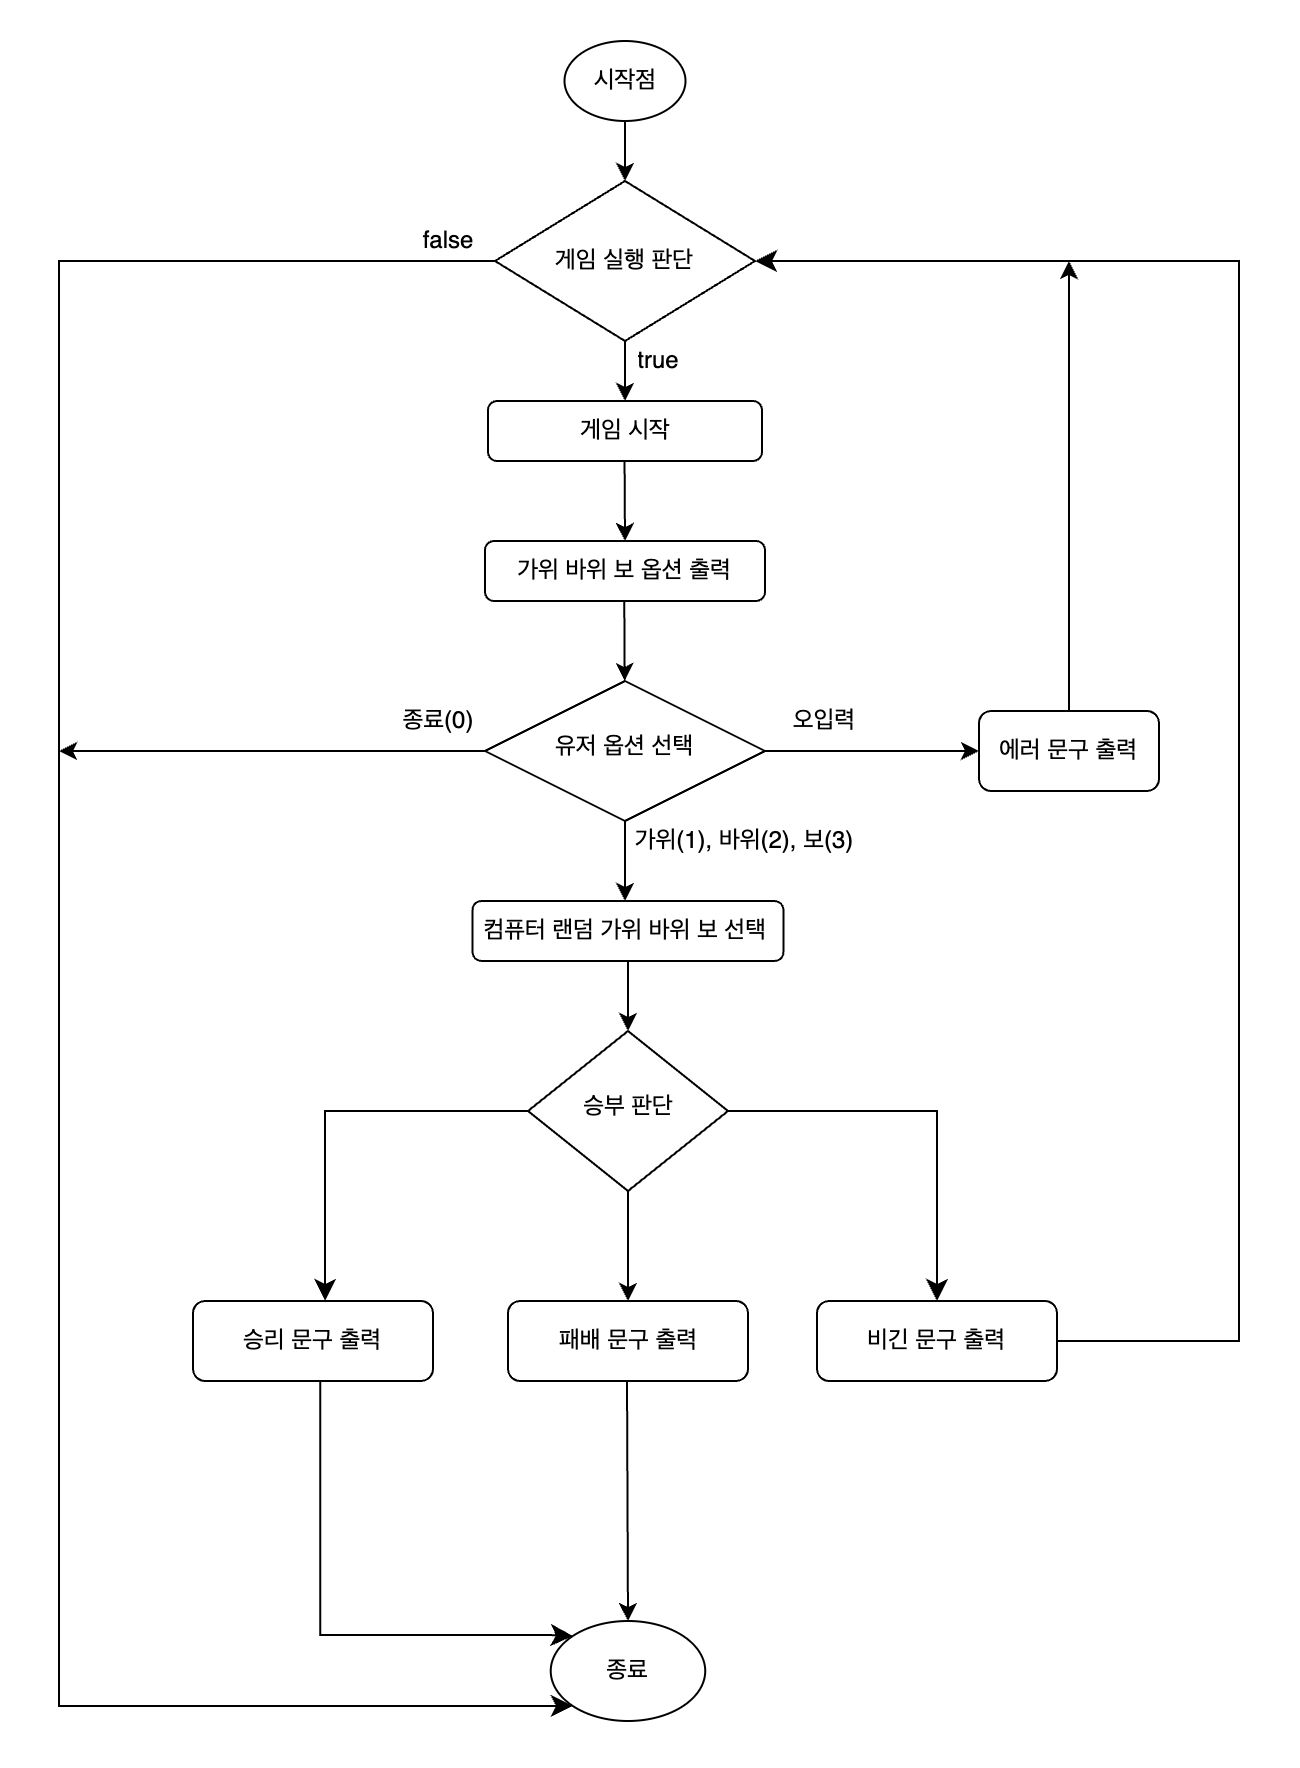

The diagram above was exported from draw.io. Its source (the exported page's mxGraphModel, read from the mxfile embedded in the PNG):
<mxGraphModel dx="1062" dy="633" grid="1" gridSize="10" guides="1" tooltips="1" connect="1" arrows="1" fold="1" page="1" pageScale="1" pageWidth="827" pageHeight="1169" math="0" shadow="0">
  <root>
    <mxCell id="WIyWlLk6GJQsqaUBKTNV-0" />
    <mxCell id="WIyWlLk6GJQsqaUBKTNV-1" parent="WIyWlLk6GJQsqaUBKTNV-0" />
    <mxCell id="WIyWlLk6GJQsqaUBKTNV-6" value="유저 옵션 선택" style="rhombus;whiteSpace=wrap;html=1;shadow=0;fontFamily=Helvetica;fontSize=12;align=center;strokeWidth=1;spacing=6;spacingTop=-4;" parent="WIyWlLk6GJQsqaUBKTNV-1" vertex="1">
      <mxGeometry x="333" y="400" width="140" height="70" as="geometry" />
    </mxCell>
    <mxCell id="WIyWlLk6GJQsqaUBKTNV-7" value="에러 문구 출력" style="rounded=1;whiteSpace=wrap;html=1;fontSize=12;glass=0;strokeWidth=1;shadow=0;" parent="WIyWlLk6GJQsqaUBKTNV-1" vertex="1">
      <mxGeometry x="580" y="415" width="90" height="40" as="geometry" />
    </mxCell>
    <mxCell id="DZtXXvzAuNKyv4w1cx4I-2" value="시작점" style="ellipse;whiteSpace=wrap;html=1;" parent="WIyWlLk6GJQsqaUBKTNV-1" vertex="1">
      <mxGeometry x="372.75" y="80" width="60.5" height="40" as="geometry" />
    </mxCell>
    <mxCell id="DZtXXvzAuNKyv4w1cx4I-3" value="" style="endArrow=classic;html=1;rounded=0;exitX=0.5;exitY=1;exitDx=0;exitDy=0;entryX=0.5;entryY=0;entryDx=0;entryDy=0;" parent="WIyWlLk6GJQsqaUBKTNV-1" source="DZtXXvzAuNKyv4w1cx4I-2" target="Ftjd4wSwtpQcfa1r1Gln-0" edge="1">
      <mxGeometry width="50" height="50" relative="1" as="geometry">
        <mxPoint x="483" y="240" as="sourcePoint" />
        <mxPoint x="403" y="155" as="targetPoint" />
      </mxGeometry>
    </mxCell>
    <mxCell id="DZtXXvzAuNKyv4w1cx4I-9" value="" style="endArrow=classic;html=1;rounded=0;exitX=1;exitY=0.5;exitDx=0;exitDy=0;entryX=0;entryY=0.5;entryDx=0;entryDy=0;" parent="WIyWlLk6GJQsqaUBKTNV-1" source="WIyWlLk6GJQsqaUBKTNV-6" target="WIyWlLk6GJQsqaUBKTNV-7" edge="1">
      <mxGeometry width="50" height="50" relative="1" as="geometry">
        <mxPoint x="538" y="455" as="sourcePoint" />
        <mxPoint x="509" y="488" as="targetPoint" />
      </mxGeometry>
    </mxCell>
    <mxCell id="DZtXXvzAuNKyv4w1cx4I-12" value="패배 문구 출력" style="rounded=1;whiteSpace=wrap;html=1;" parent="WIyWlLk6GJQsqaUBKTNV-1" vertex="1">
      <mxGeometry x="344.5" y="710" width="120" height="40" as="geometry" />
    </mxCell>
    <mxCell id="DZtXXvzAuNKyv4w1cx4I-14" value="비긴 문구 출력" style="rounded=1;whiteSpace=wrap;html=1;" parent="WIyWlLk6GJQsqaUBKTNV-1" vertex="1">
      <mxGeometry x="499" y="710" width="120" height="40" as="geometry" />
    </mxCell>
    <mxCell id="DZtXXvzAuNKyv4w1cx4I-15" value="승리 문구 출력" style="rounded=1;whiteSpace=wrap;html=1;" parent="WIyWlLk6GJQsqaUBKTNV-1" vertex="1">
      <mxGeometry x="187" y="710" width="120" height="40" as="geometry" />
    </mxCell>
    <mxCell id="DZtXXvzAuNKyv4w1cx4I-17" value="" style="endArrow=classic;html=1;rounded=0;exitX=0.5;exitY=1;exitDx=0;exitDy=0;" parent="WIyWlLk6GJQsqaUBKTNV-1" source="Ftjd4wSwtpQcfa1r1Gln-0" edge="1">
      <mxGeometry width="50" height="50" relative="1" as="geometry">
        <mxPoint x="403" y="255" as="sourcePoint" />
        <mxPoint x="403" y="260" as="targetPoint" />
      </mxGeometry>
    </mxCell>
    <UserObject label="종료(0)" placeholders="1" name="Variable" id="DZtXXvzAuNKyv4w1cx4I-19">
      <mxCell style="text;html=1;strokeColor=none;fillColor=none;align=center;verticalAlign=middle;whiteSpace=wrap;overflow=hidden;fontSize=12;" parent="WIyWlLk6GJQsqaUBKTNV-1" vertex="1">
        <mxGeometry x="287" y="410" width="46" height="20" as="geometry" />
      </mxCell>
    </UserObject>
    <mxCell id="DZtXXvzAuNKyv4w1cx4I-20" value="" style="endArrow=classic;html=1;rounded=0;exitX=0.5;exitY=1;exitDx=0;exitDy=0;" parent="WIyWlLk6GJQsqaUBKTNV-1" edge="1" source="WIyWlLk6GJQsqaUBKTNV-6">
      <mxGeometry width="50" height="50" relative="1" as="geometry">
        <mxPoint x="407.6" y="530" as="sourcePoint" />
        <mxPoint x="403" y="510" as="targetPoint" />
      </mxGeometry>
    </mxCell>
    <mxCell id="DZtXXvzAuNKyv4w1cx4I-21" value="" style="endArrow=classic;html=1;rounded=0;entryX=0.5;entryY=0;entryDx=0;entryDy=0;exitX=0.5;exitY=1;exitDx=0;exitDy=0;" parent="WIyWlLk6GJQsqaUBKTNV-1" target="DZtXXvzAuNKyv4w1cx4I-12" edge="1" source="DZtXXvzAuNKyv4w1cx4I-27">
      <mxGeometry width="50" height="50" relative="1" as="geometry">
        <mxPoint x="403" y="780" as="sourcePoint" />
        <mxPoint x="453" y="730" as="targetPoint" />
      </mxGeometry>
    </mxCell>
    <mxCell id="DZtXXvzAuNKyv4w1cx4I-23" value="" style="edgeStyle=segmentEdgeStyle;endArrow=classic;html=1;curved=0;rounded=0;endSize=8;startSize=8;exitX=1;exitY=0.5;exitDx=0;exitDy=0;entryX=0.5;entryY=0;entryDx=0;entryDy=0;" parent="WIyWlLk6GJQsqaUBKTNV-1" source="DZtXXvzAuNKyv4w1cx4I-27" target="DZtXXvzAuNKyv4w1cx4I-14" edge="1">
      <mxGeometry width="50" height="50" relative="1" as="geometry">
        <mxPoint x="463" y="760" as="sourcePoint" />
        <mxPoint x="403" y="850" as="targetPoint" />
      </mxGeometry>
    </mxCell>
    <mxCell id="DZtXXvzAuNKyv4w1cx4I-24" value="" style="edgeStyle=segmentEdgeStyle;endArrow=classic;html=1;curved=0;rounded=0;endSize=8;startSize=8;exitX=0;exitY=0.5;exitDx=0;exitDy=0;" parent="WIyWlLk6GJQsqaUBKTNV-1" source="DZtXXvzAuNKyv4w1cx4I-27" target="DZtXXvzAuNKyv4w1cx4I-15" edge="1">
      <mxGeometry width="50" height="50" relative="1" as="geometry">
        <mxPoint x="343" y="740" as="sourcePoint" />
        <mxPoint x="403" y="850" as="targetPoint" />
        <Array as="points">
          <mxPoint x="253" y="615" />
        </Array>
      </mxGeometry>
    </mxCell>
    <mxCell id="DZtXXvzAuNKyv4w1cx4I-27" value="승부 판단" style="rhombus;whiteSpace=wrap;html=1;shadow=0;fontFamily=Helvetica;fontSize=12;align=center;strokeWidth=1;spacing=6;spacingTop=-4;" parent="WIyWlLk6GJQsqaUBKTNV-1" vertex="1">
      <mxGeometry x="354.5" y="575" width="100" height="80" as="geometry" />
    </mxCell>
    <UserObject label="&lt;font style=&quot;font-size: 12px;&quot;&gt;가위(1), 바위(2), 보(3)&lt;/font&gt;" placeholders="1" name="Variable" id="DZtXXvzAuNKyv4w1cx4I-29">
      <mxCell style="text;html=1;strokeColor=none;fillColor=none;align=center;verticalAlign=middle;whiteSpace=wrap;overflow=hidden;fontSize=9;" parent="WIyWlLk6GJQsqaUBKTNV-1" vertex="1">
        <mxGeometry x="400" y="470" width="126" height="20" as="geometry" />
      </mxCell>
    </UserObject>
    <mxCell id="DZtXXvzAuNKyv4w1cx4I-36" value="" style="endArrow=classic;html=1;rounded=0;entryX=0.5;entryY=0;entryDx=0;entryDy=0;" parent="WIyWlLk6GJQsqaUBKTNV-1" target="Ftjd4wSwtpQcfa1r1Gln-5" edge="1">
      <mxGeometry width="50" height="50" relative="1" as="geometry">
        <mxPoint x="404" y="750" as="sourcePoint" />
        <mxPoint x="404" y="860" as="targetPoint" />
      </mxGeometry>
    </mxCell>
    <mxCell id="Ftjd4wSwtpQcfa1r1Gln-0" value="게임 실행 판단" style="rhombus;whiteSpace=wrap;html=1;" vertex="1" parent="WIyWlLk6GJQsqaUBKTNV-1">
      <mxGeometry x="338" y="150" width="130" height="80" as="geometry" />
    </mxCell>
    <mxCell id="Ftjd4wSwtpQcfa1r1Gln-4" value="게임 시작" style="rounded=1;whiteSpace=wrap;html=1;" vertex="1" parent="WIyWlLk6GJQsqaUBKTNV-1">
      <mxGeometry x="334.5" y="260" width="137" height="30" as="geometry" />
    </mxCell>
    <mxCell id="Ftjd4wSwtpQcfa1r1Gln-5" value="종료" style="ellipse;whiteSpace=wrap;html=1;" vertex="1" parent="WIyWlLk6GJQsqaUBKTNV-1">
      <mxGeometry x="365.87" y="870" width="77.25" height="50" as="geometry" />
    </mxCell>
    <mxCell id="Ftjd4wSwtpQcfa1r1Gln-12" value="" style="edgeStyle=elbowEdgeStyle;elbow=horizontal;endArrow=classic;html=1;curved=0;rounded=0;endSize=8;startSize=8;entryX=1;entryY=0.5;entryDx=0;entryDy=0;exitX=1;exitY=0.5;exitDx=0;exitDy=0;" edge="1" parent="WIyWlLk6GJQsqaUBKTNV-1" source="DZtXXvzAuNKyv4w1cx4I-14" target="Ftjd4wSwtpQcfa1r1Gln-0">
      <mxGeometry width="50" height="50" relative="1" as="geometry">
        <mxPoint x="458" y="910" as="sourcePoint" />
        <mxPoint x="760" y="180" as="targetPoint" />
        <Array as="points">
          <mxPoint x="710" y="460" />
        </Array>
      </mxGeometry>
    </mxCell>
    <mxCell id="Ftjd4wSwtpQcfa1r1Gln-13" value="가위 바위 보 옵션 출력" style="rounded=1;whiteSpace=wrap;html=1;" vertex="1" parent="WIyWlLk6GJQsqaUBKTNV-1">
      <mxGeometry x="333" y="330" width="140" height="30" as="geometry" />
    </mxCell>
    <mxCell id="Ftjd4wSwtpQcfa1r1Gln-14" value="" style="endArrow=classic;html=1;rounded=0;exitX=0.5;exitY=1;exitDx=0;exitDy=0;entryX=0.5;entryY=0;entryDx=0;entryDy=0;" edge="1" parent="WIyWlLk6GJQsqaUBKTNV-1" target="Ftjd4wSwtpQcfa1r1Gln-13">
      <mxGeometry width="50" height="50" relative="1" as="geometry">
        <mxPoint x="402.78" y="290" as="sourcePoint" />
        <mxPoint x="402.78" y="320" as="targetPoint" />
      </mxGeometry>
    </mxCell>
    <mxCell id="Ftjd4wSwtpQcfa1r1Gln-16" value="" style="endArrow=classic;html=1;rounded=0;exitX=0.5;exitY=1;exitDx=0;exitDy=0;entryX=0.5;entryY=0;entryDx=0;entryDy=0;" edge="1" parent="WIyWlLk6GJQsqaUBKTNV-1">
      <mxGeometry width="50" height="50" relative="1" as="geometry">
        <mxPoint x="402.64" y="360" as="sourcePoint" />
        <mxPoint x="402.86" y="400" as="targetPoint" />
      </mxGeometry>
    </mxCell>
    <UserObject label="오입력" placeholders="1" name="Variable" id="Ftjd4wSwtpQcfa1r1Gln-19">
      <mxCell style="text;html=1;strokeColor=none;fillColor=none;align=center;verticalAlign=middle;whiteSpace=wrap;overflow=hidden;fontSize=12;" vertex="1" parent="WIyWlLk6GJQsqaUBKTNV-1">
        <mxGeometry x="480" y="410" width="46" height="20" as="geometry" />
      </mxCell>
    </UserObject>
    <mxCell id="Ftjd4wSwtpQcfa1r1Gln-20" value="컴퓨터 랜덤 가위 바위 보 선택&amp;nbsp;" style="rounded=1;whiteSpace=wrap;html=1;" vertex="1" parent="WIyWlLk6GJQsqaUBKTNV-1">
      <mxGeometry x="326.75" y="510" width="155.5" height="30" as="geometry" />
    </mxCell>
    <mxCell id="Ftjd4wSwtpQcfa1r1Gln-22" value="" style="endArrow=classic;html=1;rounded=0;exitX=0.5;exitY=1;exitDx=0;exitDy=0;entryX=0.5;entryY=0;entryDx=0;entryDy=0;" edge="1" parent="WIyWlLk6GJQsqaUBKTNV-1" source="Ftjd4wSwtpQcfa1r1Gln-20">
      <mxGeometry width="50" height="50" relative="1" as="geometry">
        <mxPoint x="498.59000000000003" y="555" as="sourcePoint" />
        <mxPoint x="404.5" y="575" as="targetPoint" />
      </mxGeometry>
    </mxCell>
    <mxCell id="Ftjd4wSwtpQcfa1r1Gln-26" value="" style="edgeStyle=segmentEdgeStyle;endArrow=classic;html=1;curved=0;rounded=0;endSize=8;startSize=8;exitX=0.53;exitY=0.996;exitDx=0;exitDy=0;exitPerimeter=0;entryX=0;entryY=0;entryDx=0;entryDy=0;" edge="1" parent="WIyWlLk6GJQsqaUBKTNV-1" source="DZtXXvzAuNKyv4w1cx4I-15" target="Ftjd4wSwtpQcfa1r1Gln-5">
      <mxGeometry width="50" height="50" relative="1" as="geometry">
        <mxPoint x="214.5" y="770" as="sourcePoint" />
        <mxPoint x="350" y="900" as="targetPoint" />
        <Array as="points">
          <mxPoint x="251" y="877" />
          <mxPoint x="365" y="877" />
        </Array>
      </mxGeometry>
    </mxCell>
    <mxCell id="Ftjd4wSwtpQcfa1r1Gln-27" value="" style="edgeStyle=elbowEdgeStyle;elbow=horizontal;endArrow=classic;html=1;curved=0;rounded=0;endSize=8;startSize=8;exitX=0;exitY=0.5;exitDx=0;exitDy=0;entryX=0;entryY=1;entryDx=0;entryDy=0;" edge="1" parent="WIyWlLk6GJQsqaUBKTNV-1" source="Ftjd4wSwtpQcfa1r1Gln-0" target="Ftjd4wSwtpQcfa1r1Gln-5">
      <mxGeometry width="50" height="50" relative="1" as="geometry">
        <mxPoint x="100" y="360" as="sourcePoint" />
        <mxPoint x="338" y="940" as="targetPoint" />
        <Array as="points">
          <mxPoint x="120" y="550" />
        </Array>
      </mxGeometry>
    </mxCell>
    <UserObject label="true" placeholders="1" name="Variable" id="Ftjd4wSwtpQcfa1r1Gln-28">
      <mxCell style="text;html=1;strokeColor=none;fillColor=none;align=center;verticalAlign=middle;whiteSpace=wrap;overflow=hidden;fontSize=12;" vertex="1" parent="WIyWlLk6GJQsqaUBKTNV-1">
        <mxGeometry x="397.12" y="230" width="46" height="20" as="geometry" />
      </mxCell>
    </UserObject>
    <UserObject label="false" placeholders="1" name="Variable" id="Ftjd4wSwtpQcfa1r1Gln-29">
      <mxCell style="text;html=1;strokeColor=none;fillColor=none;align=center;verticalAlign=middle;whiteSpace=wrap;overflow=hidden;fontSize=12;" vertex="1" parent="WIyWlLk6GJQsqaUBKTNV-1">
        <mxGeometry x="292" y="170" width="46" height="20" as="geometry" />
      </mxCell>
    </UserObject>
    <mxCell id="Ftjd4wSwtpQcfa1r1Gln-30" value="" style="endArrow=classic;html=1;rounded=0;exitX=0.5;exitY=0;exitDx=0;exitDy=0;" edge="1" parent="WIyWlLk6GJQsqaUBKTNV-1" source="WIyWlLk6GJQsqaUBKTNV-7">
      <mxGeometry width="50" height="50" relative="1" as="geometry">
        <mxPoint x="380" y="430" as="sourcePoint" />
        <mxPoint x="625" y="190" as="targetPoint" />
      </mxGeometry>
    </mxCell>
    <mxCell id="Ftjd4wSwtpQcfa1r1Gln-32" value="" style="endArrow=classic;html=1;rounded=0;exitX=0;exitY=0.5;exitDx=0;exitDy=0;" edge="1" parent="WIyWlLk6GJQsqaUBKTNV-1" source="WIyWlLk6GJQsqaUBKTNV-6">
      <mxGeometry width="50" height="50" relative="1" as="geometry">
        <mxPoint x="290" y="450" as="sourcePoint" />
        <mxPoint x="120" y="435" as="targetPoint" />
      </mxGeometry>
    </mxCell>
  </root>
</mxGraphModel>